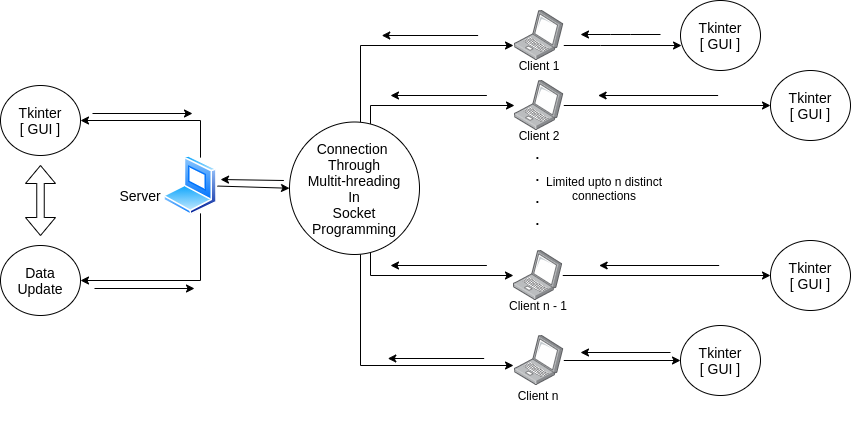

The diagram above was exported from draw.io. Its source (the exported page's mxGraphModel, read from the mxfile embedded in the PNG):
<mxGraphModel dx="868" dy="497" grid="1" gridSize="10" guides="1" tooltips="1" connect="1" arrows="1" fold="1" page="1" pageScale="1" pageWidth="1169" pageHeight="827" math="0" shadow="0">
  <root>
    <mxCell id="0" />
    <mxCell id="1" parent="0" />
    <mxCell id="kfWrCWP98f_Od3AQFpWH-60" style="edgeStyle=none;rounded=0;orthogonalLoop=1;jettySize=auto;html=1;entryX=0;entryY=0.5;entryDx=0;entryDy=0;fontSize=12;" edge="1" parent="1" source="kfWrCWP98f_Od3AQFpWH-1" target="kfWrCWP98f_Od3AQFpWH-24">
      <mxGeometry relative="1" as="geometry" />
    </mxCell>
    <mxCell id="kfWrCWP98f_Od3AQFpWH-63" style="edgeStyle=orthogonalEdgeStyle;rounded=0;orthogonalLoop=1;jettySize=auto;html=1;fontSize=12;" edge="1" parent="1" source="kfWrCWP98f_Od3AQFpWH-1" target="kfWrCWP98f_Od3AQFpWH-16">
      <mxGeometry relative="1" as="geometry">
        <Array as="points">
          <mxPoint x="270" y="175" />
        </Array>
      </mxGeometry>
    </mxCell>
    <mxCell id="kfWrCWP98f_Od3AQFpWH-64" style="edgeStyle=orthogonalEdgeStyle;rounded=0;orthogonalLoop=1;jettySize=auto;html=1;entryX=1;entryY=0.5;entryDx=0;entryDy=0;fontSize=12;" edge="1" parent="1" source="kfWrCWP98f_Od3AQFpWH-1" target="kfWrCWP98f_Od3AQFpWH-25">
      <mxGeometry relative="1" as="geometry">
        <Array as="points">
          <mxPoint x="270" y="335" />
        </Array>
      </mxGeometry>
    </mxCell>
    <mxCell id="kfWrCWP98f_Od3AQFpWH-1" value="" style="aspect=fixed;perimeter=ellipsePerimeter;html=1;align=center;shadow=0;dashed=0;spacingTop=3;image;image=img/lib/active_directory/laptop_client.svg;" vertex="1" parent="1">
      <mxGeometry x="233" y="210" width="54" height="60" as="geometry" />
    </mxCell>
    <mxCell id="kfWrCWP98f_Od3AQFpWH-44" style="edgeStyle=orthogonalEdgeStyle;rounded=0;orthogonalLoop=1;jettySize=auto;html=1;entryX=0.013;entryY=0.643;entryDx=0;entryDy=0;fontSize=12;entryPerimeter=0;" edge="1" parent="1" source="kfWrCWP98f_Od3AQFpWH-3" target="kfWrCWP98f_Od3AQFpWH-20">
      <mxGeometry relative="1" as="geometry">
        <Array as="points">
          <mxPoint x="670" y="100" />
          <mxPoint x="670" y="100" />
        </Array>
      </mxGeometry>
    </mxCell>
    <mxCell id="kfWrCWP98f_Od3AQFpWH-3" value="" style="points=[];aspect=fixed;html=1;align=center;shadow=0;dashed=0;image;image=img/lib/allied_telesis/computer_and_terminals/Laptop.svg;" vertex="1" parent="1">
      <mxGeometry x="584" y="65" width="49.29" height="50" as="geometry" />
    </mxCell>
    <mxCell id="kfWrCWP98f_Od3AQFpWH-45" style="edgeStyle=orthogonalEdgeStyle;rounded=0;orthogonalLoop=1;jettySize=auto;html=1;entryX=0;entryY=0.5;entryDx=0;entryDy=0;fontSize=12;" edge="1" parent="1" source="kfWrCWP98f_Od3AQFpWH-4" target="kfWrCWP98f_Od3AQFpWH-21">
      <mxGeometry relative="1" as="geometry" />
    </mxCell>
    <mxCell id="kfWrCWP98f_Od3AQFpWH-4" value="" style="points=[];aspect=fixed;html=1;align=center;shadow=0;dashed=0;image;image=img/lib/allied_telesis/computer_and_terminals/Laptop.svg;" vertex="1" parent="1">
      <mxGeometry x="584" y="135" width="49.29" height="50" as="geometry" />
    </mxCell>
    <mxCell id="kfWrCWP98f_Od3AQFpWH-46" style="edgeStyle=orthogonalEdgeStyle;rounded=0;orthogonalLoop=1;jettySize=auto;html=1;entryX=0;entryY=0.5;entryDx=0;entryDy=0;fontSize=12;" edge="1" parent="1" source="kfWrCWP98f_Od3AQFpWH-5" target="kfWrCWP98f_Od3AQFpWH-22">
      <mxGeometry relative="1" as="geometry" />
    </mxCell>
    <mxCell id="kfWrCWP98f_Od3AQFpWH-5" value="" style="points=[];aspect=fixed;html=1;align=center;shadow=0;dashed=0;image;image=img/lib/allied_telesis/computer_and_terminals/Laptop.svg;" vertex="1" parent="1">
      <mxGeometry x="582.97" y="305" width="49.29" height="50" as="geometry" />
    </mxCell>
    <mxCell id="kfWrCWP98f_Od3AQFpWH-6" value="&lt;font style=&quot;font-size: 19px&quot;&gt;.&lt;br&gt;.&lt;br&gt;.&lt;br&gt;.&lt;br&gt;&lt;/font&gt;" style="whiteSpace=wrap;html=1;strokeWidth=0;opacity=0;" vertex="1" parent="1">
      <mxGeometry x="581.9300000000001" y="210" width="51.36" height="60" as="geometry" />
    </mxCell>
    <mxCell id="kfWrCWP98f_Od3AQFpWH-7" value="&lt;font style=&quot;font-size: 12px;&quot;&gt;Limited upto n distinct connections&lt;/font&gt;" style="whiteSpace=wrap;html=1;fontSize=12;strokeWidth=0;opacity=0;" vertex="1" parent="1">
      <mxGeometry x="614" y="212.5" width="120" height="60" as="geometry" />
    </mxCell>
    <mxCell id="kfWrCWP98f_Od3AQFpWH-47" style="edgeStyle=orthogonalEdgeStyle;rounded=0;orthogonalLoop=1;jettySize=auto;html=1;entryX=0;entryY=0.5;entryDx=0;entryDy=0;fontSize=12;" edge="1" parent="1" source="kfWrCWP98f_Od3AQFpWH-8" target="kfWrCWP98f_Od3AQFpWH-23">
      <mxGeometry relative="1" as="geometry" />
    </mxCell>
    <mxCell id="kfWrCWP98f_Od3AQFpWH-8" value="" style="points=[];aspect=fixed;html=1;align=center;shadow=0;dashed=0;image;image=img/lib/allied_telesis/computer_and_terminals/Laptop.svg;" vertex="1" parent="1">
      <mxGeometry x="584" y="390" width="49.29" height="50" as="geometry" />
    </mxCell>
    <mxCell id="kfWrCWP98f_Od3AQFpWH-10" value="Client 1" style="whiteSpace=wrap;html=1;fontSize=12;strokeWidth=0;opacity=0;" vertex="1" parent="1">
      <mxGeometry x="553.65" y="90" width="110" height="60" as="geometry" />
    </mxCell>
    <mxCell id="kfWrCWP98f_Od3AQFpWH-11" value="Client 2" style="whiteSpace=wrap;html=1;fontSize=12;strokeWidth=0;opacity=0;" vertex="1" parent="1">
      <mxGeometry x="548.65" y="160" width="120" height="60" as="geometry" />
    </mxCell>
    <mxCell id="kfWrCWP98f_Od3AQFpWH-12" value="Client n - 1" style="whiteSpace=wrap;html=1;fontSize=12;strokeWidth=0;opacity=0;" vertex="1" parent="1">
      <mxGeometry x="547.62" y="330" width="120" height="60" as="geometry" />
    </mxCell>
    <mxCell id="kfWrCWP98f_Od3AQFpWH-13" value="Client n" style="whiteSpace=wrap;html=1;fontSize=12;strokeWidth=0;opacity=0;" vertex="1" parent="1">
      <mxGeometry x="547.61" y="420" width="120" height="60" as="geometry" />
    </mxCell>
    <mxCell id="kfWrCWP98f_Od3AQFpWH-14" value="Server" style="whiteSpace=wrap;html=1;fontSize=14;strokeWidth=0;opacity=0;" vertex="1" parent="1">
      <mxGeometry x="150" y="220" width="120" height="60" as="geometry" />
    </mxCell>
    <mxCell id="kfWrCWP98f_Od3AQFpWH-16" value="&amp;nbsp;Tkinter &lt;br&gt;[ GUI ]" style="ellipse;whiteSpace=wrap;html=1;fontSize=14;strokeWidth=1;" vertex="1" parent="1">
      <mxGeometry x="70" y="140" width="80" height="70" as="geometry" />
    </mxCell>
    <mxCell id="kfWrCWP98f_Od3AQFpWH-20" value="&amp;nbsp;Tkinter &lt;br&gt;[ GUI ]" style="ellipse;whiteSpace=wrap;html=1;fontSize=14;strokeWidth=1;" vertex="1" parent="1">
      <mxGeometry x="750" y="55" width="80" height="70" as="geometry" />
    </mxCell>
    <mxCell id="kfWrCWP98f_Od3AQFpWH-21" value="&amp;nbsp;Tkinter &lt;br&gt;[ GUI ]" style="ellipse;whiteSpace=wrap;html=1;fontSize=14;strokeWidth=1;" vertex="1" parent="1">
      <mxGeometry x="840" y="125" width="80" height="70" as="geometry" />
    </mxCell>
    <mxCell id="kfWrCWP98f_Od3AQFpWH-22" value="&amp;nbsp;Tkinter &lt;br&gt;[ GUI ]" style="ellipse;whiteSpace=wrap;html=1;fontSize=14;strokeWidth=1;" vertex="1" parent="1">
      <mxGeometry x="840" y="295" width="80" height="70" as="geometry" />
    </mxCell>
    <mxCell id="kfWrCWP98f_Od3AQFpWH-23" value="&amp;nbsp;Tkinter &lt;br&gt;[ GUI ]" style="ellipse;whiteSpace=wrap;html=1;fontSize=14;strokeWidth=1;" vertex="1" parent="1">
      <mxGeometry x="750" y="380" width="80" height="70" as="geometry" />
    </mxCell>
    <mxCell id="kfWrCWP98f_Od3AQFpWH-39" style="edgeStyle=orthogonalEdgeStyle;rounded=0;orthogonalLoop=1;jettySize=auto;html=1;fontSize=14;" edge="1" parent="1" source="kfWrCWP98f_Od3AQFpWH-24">
      <mxGeometry relative="1" as="geometry">
        <mxPoint x="583" y="100" as="targetPoint" />
        <Array as="points">
          <mxPoint x="430" y="100" />
        </Array>
      </mxGeometry>
    </mxCell>
    <mxCell id="kfWrCWP98f_Od3AQFpWH-40" style="edgeStyle=orthogonalEdgeStyle;rounded=0;orthogonalLoop=1;jettySize=auto;html=1;fontSize=14;" edge="1" parent="1" source="kfWrCWP98f_Od3AQFpWH-24" target="kfWrCWP98f_Od3AQFpWH-4">
      <mxGeometry relative="1" as="geometry">
        <Array as="points">
          <mxPoint x="440" y="160" />
        </Array>
      </mxGeometry>
    </mxCell>
    <mxCell id="kfWrCWP98f_Od3AQFpWH-41" style="edgeStyle=orthogonalEdgeStyle;rounded=0;orthogonalLoop=1;jettySize=auto;html=1;fontSize=14;" edge="1" parent="1" source="kfWrCWP98f_Od3AQFpWH-24" target="kfWrCWP98f_Od3AQFpWH-5">
      <mxGeometry relative="1" as="geometry">
        <Array as="points">
          <mxPoint x="440" y="330" />
        </Array>
      </mxGeometry>
    </mxCell>
    <mxCell id="kfWrCWP98f_Od3AQFpWH-42" style="edgeStyle=orthogonalEdgeStyle;rounded=0;orthogonalLoop=1;jettySize=auto;html=1;entryX=-0.02;entryY=0.6;entryDx=0;entryDy=0;entryPerimeter=0;fontSize=14;" edge="1" parent="1" source="kfWrCWP98f_Od3AQFpWH-24" target="kfWrCWP98f_Od3AQFpWH-8">
      <mxGeometry relative="1" as="geometry">
        <Array as="points">
          <mxPoint x="430" y="420" />
        </Array>
      </mxGeometry>
    </mxCell>
    <mxCell id="kfWrCWP98f_Od3AQFpWH-24" value="Connection &lt;br&gt;Through&lt;br&gt;Multit-hreading&lt;br&gt;In&lt;br&gt;Socket Programming" style="ellipse;whiteSpace=wrap;html=1;fontSize=14;strokeWidth=1;" vertex="1" parent="1">
      <mxGeometry x="359" y="176.5" width="130" height="132.5" as="geometry" />
    </mxCell>
    <mxCell id="kfWrCWP98f_Od3AQFpWH-25" value="Data Update" style="ellipse;whiteSpace=wrap;html=1;fontSize=14;strokeWidth=1;" vertex="1" parent="1">
      <mxGeometry x="70" y="300" width="80" height="70" as="geometry" />
    </mxCell>
    <mxCell id="kfWrCWP98f_Od3AQFpWH-26" value="" style="html=1;shadow=0;dashed=0;align=center;verticalAlign=middle;shape=mxgraph.arrows2.twoWayArrow;dy=0.75;dx=18;fontSize=14;strokeWidth=1;direction=south;" vertex="1" parent="1">
      <mxGeometry x="95" y="220" width="30" height="70" as="geometry" />
    </mxCell>
    <mxCell id="kfWrCWP98f_Od3AQFpWH-51" value="" style="endArrow=classic;html=1;rounded=0;fontSize=12;" edge="1" parent="1">
      <mxGeometry width="50" height="50" relative="1" as="geometry">
        <mxPoint x="730" y="89" as="sourcePoint" />
        <mxPoint x="650" y="89" as="targetPoint" />
        <Array as="points">
          <mxPoint x="700" y="89" />
          <mxPoint x="680" y="89" />
        </Array>
      </mxGeometry>
    </mxCell>
    <mxCell id="kfWrCWP98f_Od3AQFpWH-52" value="" style="endArrow=classic;html=1;rounded=0;fontSize=12;" edge="1" parent="1">
      <mxGeometry width="50" height="50" relative="1" as="geometry">
        <mxPoint x="787.61" y="150" as="sourcePoint" />
        <mxPoint x="667.61" y="150" as="targetPoint" />
      </mxGeometry>
    </mxCell>
    <mxCell id="kfWrCWP98f_Od3AQFpWH-53" value="" style="endArrow=classic;html=1;rounded=0;fontSize=12;" edge="1" parent="1">
      <mxGeometry width="50" height="50" relative="1" as="geometry">
        <mxPoint x="788.65" y="320" as="sourcePoint" />
        <mxPoint x="668.65" y="320" as="targetPoint" />
      </mxGeometry>
    </mxCell>
    <mxCell id="kfWrCWP98f_Od3AQFpWH-54" value="" style="endArrow=classic;html=1;rounded=0;fontSize=12;" edge="1" parent="1">
      <mxGeometry width="50" height="50" relative="1" as="geometry">
        <mxPoint x="740" y="407" as="sourcePoint" />
        <mxPoint x="650" y="407" as="targetPoint" />
      </mxGeometry>
    </mxCell>
    <mxCell id="kfWrCWP98f_Od3AQFpWH-56" value="" style="endArrow=classic;html=1;rounded=0;fontSize=12;" edge="1" parent="1">
      <mxGeometry width="50" height="50" relative="1" as="geometry">
        <mxPoint x="547.61" y="90" as="sourcePoint" />
        <mxPoint x="451.26" y="90" as="targetPoint" />
      </mxGeometry>
    </mxCell>
    <mxCell id="kfWrCWP98f_Od3AQFpWH-57" value="" style="endArrow=classic;html=1;rounded=0;fontSize=12;" edge="1" parent="1">
      <mxGeometry width="50" height="50" relative="1" as="geometry">
        <mxPoint x="556.35" y="150" as="sourcePoint" />
        <mxPoint x="459.9999999999999" y="150" as="targetPoint" />
      </mxGeometry>
    </mxCell>
    <mxCell id="kfWrCWP98f_Od3AQFpWH-58" value="" style="endArrow=classic;html=1;rounded=0;fontSize=12;" edge="1" parent="1">
      <mxGeometry width="50" height="50" relative="1" as="geometry">
        <mxPoint x="556.35" y="320" as="sourcePoint" />
        <mxPoint x="459.9999999999999" y="320" as="targetPoint" />
      </mxGeometry>
    </mxCell>
    <mxCell id="kfWrCWP98f_Od3AQFpWH-59" value="" style="endArrow=classic;html=1;rounded=0;fontSize=12;" edge="1" parent="1">
      <mxGeometry width="50" height="50" relative="1" as="geometry">
        <mxPoint x="553.65" y="413" as="sourcePoint" />
        <mxPoint x="457.29999999999984" y="413" as="targetPoint" />
      </mxGeometry>
    </mxCell>
    <mxCell id="kfWrCWP98f_Od3AQFpWH-65" value="" style="endArrow=classic;html=1;rounded=0;fontSize=12;" edge="1" parent="1">
      <mxGeometry width="50" height="50" relative="1" as="geometry">
        <mxPoint x="162.0000000000001" y="168" as="sourcePoint" />
        <mxPoint x="262" y="168" as="targetPoint" />
      </mxGeometry>
    </mxCell>
    <mxCell id="kfWrCWP98f_Od3AQFpWH-66" value="" style="endArrow=classic;html=1;rounded=0;fontSize=12;" edge="1" parent="1">
      <mxGeometry width="50" height="50" relative="1" as="geometry">
        <mxPoint x="164" y="343" as="sourcePoint" />
        <mxPoint x="264" y="343" as="targetPoint" />
      </mxGeometry>
    </mxCell>
    <mxCell id="kfWrCWP98f_Od3AQFpWH-67" value="" style="endArrow=classic;html=1;rounded=0;fontSize=12;entryX=1.056;entryY=0.4;entryDx=0;entryDy=0;entryPerimeter=0;" edge="1" parent="1" target="kfWrCWP98f_Od3AQFpWH-1">
      <mxGeometry width="50" height="50" relative="1" as="geometry">
        <mxPoint x="353.35" y="235" as="sourcePoint" />
        <mxPoint x="286.9999999999999" y="235" as="targetPoint" />
      </mxGeometry>
    </mxCell>
  </root>
</mxGraphModel>